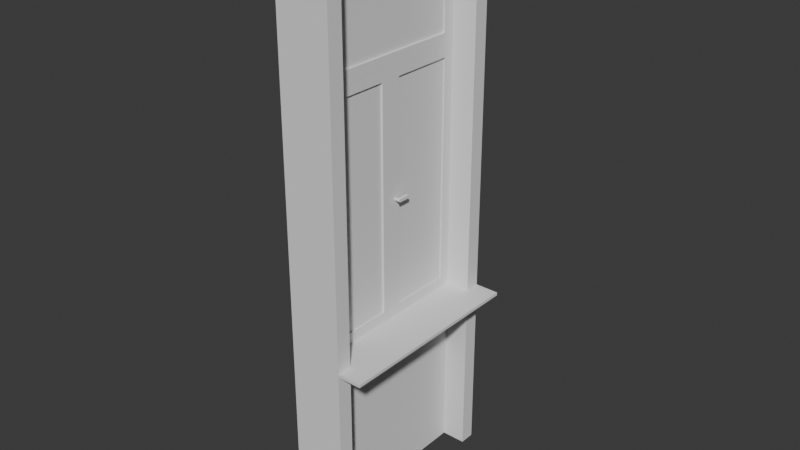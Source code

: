 # Source: fereastra.blend  (saved by Blender 5.0.119; exported with 4.5.12 LTS)
import bpy
from mathutils import Matrix  # noqa: F401  (used for matrix-valued properties, if any)

bpy.ops.wm.read_factory_settings(use_empty=True)
scene = bpy.context.scene
scene.name = 'Scene'

# ---- collections
col_collection = bpy.data.collections.new('Collection'); scene.collection.children.link(col_collection)

# ---- world
world_world = bpy.data.worlds.new('World'); scene.world = world_world
world_world.use_nodes = True; world_world.node_tree.nodes.clear()
_N = world_world.node_tree.nodes; _L = world_world.node_tree.links
n0 = _N.new('ShaderNodeOutputWorld'); n0.name = 'World Output'; n0.location = (200, 100)
n1 = _N.new('ShaderNodeBackground'); n1.name = 'Background'; n1.location = (-200, 100)
n1.inputs[0].default_value = (0.05088, 0.05088, 0.05088, 1.0)
_L.new(n1.outputs[0], n0.inputs[0])
n0.is_active_output = True
world_world.color = (0.05088, 0.05088, 0.05088)
world_world.sun_shadow_jitter_overblur = 0.0

# ---- meshes
me_rama1 = bpy.data.meshes.new('rama1')
me_rama1.from_pydata([(0.0175, 0.2775, 0.8), (0.0175, 0.2775, -0.8), (0.0175, 0.2075, 0.8), (0.0175, 0.2075, -0.8), (-0.0175, 0.2775, 0.8), (-0.0175, 0.2775, -0.8), (-0.0175, 0.2075, 0.8), (-0.0175, 0.2075, -0.8), (-0.0175, -0.2075, -0.8), (-0.0175, -0.2075, -0.73), (-0.0175, 0.2075, -0.8), (-0.0175, 0.2075, -0.73), (0.0175, -0.2075, -0.8), (0.0175, -0.2075, -0.73), (0.0175, 0.2075, -0.8), (0.0175, 0.2075, -0.73), (0.0175, -0.2075, 0.8), (0.0175, -0.2075, -0.8), (0.0175, -0.2775, 0.8), (0.0175, -0.2775, -0.8), (-0.0175, -0.2075, 0.8), (-0.0175, -0.2075, -0.8), (-0.0175, -0.2775, 0.8), (-0.0175, -0.2775, -0.8), (-0.0175, -0.2075, 0.73), (-0.0175, -0.2075, 0.8), (-0.0175, 0.2075, 0.73), (-0.0175, 0.2075, 0.8), (0.0175, -0.2075, 0.73), (0.0175, -0.2075, 0.8), (0.0175, 0.2075, 0.73), (0.0175, 0.2075, 0.8)], [], [(0, 4, 6, 2), (3, 2, 6, 7), (7, 6, 4, 5), (5, 1, 3, 7), (1, 0, 2, 3), (5, 4, 0, 1), (8, 9, 11, 10), (10, 11, 15, 14), (14, 15, 13, 12), (12, 13, 9, 8), (10, 14, 12, 8), (15, 11, 9, 13), (16, 20, 22, 18), (19, 18, 22, 23), (23, 22, 20, 21), (21, 17, 19, 23), (17, 16, 18, 19), (21, 20, 16, 17), (24, 25, 27, 26), (26, 27, 31, 30), (30, 31, 29, 28), (28, 29, 25, 24), (26, 30, 28, 24), (31, 27, 25, 29)])
_uv = me_rama1.uv_layers.new(name='UVMap')
_uv.uv.foreach_set('vector', [0.625, 0.5, 0.875, 0.5, 0.875, 0.75, 0.625, 0.75, 0.375, 0.75, 0.625, 0.75, 0.625, 1.0, 0.375, 1.0, 0.375, 0.0, 0.625, 0.0, 0.625, 0.25, 0.375, 0.25, 0.125, 0.5, 0.375, 0.5, 0.375, 0.75, 0.125, 0.75, 0.375, 0.5, 0.625, 0.5, 0.625, 0.75, 0.375, 0.75, 0.375, 0.25, 0.625, 0.25, 0.625, 0.5, 0.375, 0.5, 0.375, 0.0, 0.625, 0.0, 0.625, 0.25, 0.375, 0.25, 0.375, 0.25, 0.625, 0.25, 0.625, 0.5, 0.375, 0.5, 0.375, 0.5, 0.625, 0.5, 0.625, 0.75, 0.375, 0.75, 0.375, 0.75, 0.625, 0.75, 0.625, 1.0, 0.375, 1.0, 0.125, 0.5, 0.375, 0.5, 0.375, 0.75, 0.125, 0.75, 0.625, 0.5, 0.875, 0.5, 0.875, 0.75, 0.625, 0.75, 0.625, 0.5, 0.875, 0.5, 0.875, 0.75, 0.625, 0.75, 0.375, 0.75, 0.625, 0.75, 0.625, 1.0, 0.375, 1.0, 0.375, 0.0, 0.625, 0.0, 0.625, 0.25, 0.375, 0.25, 0.125, 0.5, 0.375, 0.5, 0.375, 0.75, 0.125, 0.75, 0.375, 0.5, 0.625, 0.5, 0.625, 0.75, 0.375, 0.75, 0.375, 0.25, 0.625, 0.25, 0.625, 0.5, 0.375, 0.5, 0.375, 0.0, 0.625, 0.0, 0.625, 0.25, 0.375, 0.25, 0.375, 0.25, 0.625, 0.25, 0.625, 0.5, 0.375, 0.5, 0.375, 0.5, 0.625, 0.5, 0.625, 0.75, 0.375, 0.75, 0.375, 0.75, 0.625, 0.75, 0.625, 1.0, 0.375, 1.0, 0.125, 0.5, 0.375, 0.5, 0.375, 0.75, 0.125, 0.75, 0.625, 0.5, 0.875, 0.5, 0.875, 0.75, 0.625, 0.75])
me_rama1.use_mirror_vertex_groups = False
me_rama1.update()
me_maner = bpy.data.meshes.new('maner')
me_maner.from_pydata([(-0.002317, -0.006299, 1.192e-07), (-0.02232, -0.006299, 2.384e-07), (-0.002317, -0.006491, 0.001951), (-0.02232, -0.006491, 0.001951), (-0.002317, -0.007061, 0.003827), (-0.02232, -0.007061, 0.003827), (-0.002317, -0.007985, 0.005556), (-0.02232, -0.007985, 0.005556), (-0.002317, -0.009228, 0.007071), (-0.02232, -0.009228, 0.007071), (-0.002317, -0.01074, 0.008315), (-0.02232, -0.01074, 0.008315), (-0.002317, -0.01247, 0.009239), (-0.02232, -0.01247, 0.009239), (-0.002317, -0.01435, 0.009808), (-0.02232, -0.01435, 0.009808), (-0.002317, -0.0163, 0.01), (-0.02232, -0.0163, 0.01), (-0.002317, -0.01825, 0.009808), (-0.02232, -0.01825, 0.009808), (-0.002317, -0.02013, 0.009239), (-0.02232, -0.02013, 0.009239), (-0.002317, -0.02186, 0.008315), (-0.02232, -0.02186, 0.008315), (-0.002317, -0.02337, 0.007071), (-0.02232, -0.02337, 0.007071), (-0.002317, -0.02461, 0.005556), (-0.02232, -0.02461, 0.005556), (-0.002317, -0.02554, 0.003827), (-0.02232, -0.02554, 0.003827), (-0.002317, -0.02611, 0.001951), (-0.02232, -0.02611, 0.001951), (-0.002317, -0.0263, 1.192e-07), (-0.02232, -0.0263, 2.384e-07), (-0.002317, -0.02611, -0.001951), (-0.02232, -0.02611, -0.001951), (-0.002317, -0.02554, -0.003827), (-0.02232, -0.02554, -0.003827), (-0.002317, -0.02461, -0.005556), (-0.02232, -0.02461, -0.005555), (-0.002317, -0.02337, -0.007071), (-0.02232, -0.02337, -0.007071), (-0.002317, -0.02186, -0.008315), (-0.02232, -0.02186, -0.008314), (-0.002317, -0.02013, -0.009239), (-0.02232, -0.02013, -0.009239), (-0.002317, -0.01825, -0.009808), (-0.02232, -0.01825, -0.009808), (-0.002317, -0.0163, -0.01), (-0.02232, -0.0163, -0.01), (-0.002317, -0.01435, -0.009808), (-0.02232, -0.01435, -0.009808), (-0.002317, -0.01247, -0.009239), (-0.02232, -0.01247, -0.009239), (-0.002317, -0.01074, -0.008315), (-0.02232, -0.01074, -0.008314), (-0.002317, -0.009228, -0.007071), (-0.02232, -0.009228, -0.007071), (-0.002317, -0.007985, -0.005556), (-0.02232, -0.007985, -0.005555), (-0.002317, -0.007061, -0.003827), (-0.02232, -0.007061, -0.003827), (-0.002317, -0.006491, -0.001951), (-0.02232, -0.006491, -0.001951), (0.01768, -0.006299, 1.192e-07), (-0.002317, -0.006299, 2.384e-07), (0.01768, -0.006491, 0.001951), (-0.002317, -0.006491, 0.001951), (0.01768, -0.007061, 0.003827), (-0.002317, -0.007061, 0.003827), (0.01768, -0.007985, 0.005556), (-0.002317, -0.007985, 0.005556), (0.01768, -0.009228, 0.007071), (-0.002317, -0.009228, 0.007071), (0.01768, -0.01074, 0.008315), (-0.002317, -0.01074, 0.008315), (0.01768, -0.01247, 0.009239), (-0.002317, -0.01247, 0.009239), (0.01768, -0.01435, 0.009808), (-0.002317, -0.01435, 0.009808), (0.01768, -0.0163, 0.01), (-0.002317, -0.0163, 0.01), (0.01768, -0.01825, 0.009808), (-0.002317, -0.01825, 0.009808), (0.01768, -0.02013, 0.009239), (-0.002317, -0.02013, 0.009239), (0.01768, -0.02186, 0.008315), (-0.002317, -0.02186, 0.008315), (0.01768, -0.02337, 0.007071), (-0.002317, -0.02337, 0.007071), (0.01768, -0.02461, 0.005556), (-0.002317, -0.02461, 0.005556), (0.01768, -0.02554, 0.003827), (-0.002317, -0.02554, 0.003827), (0.01768, -0.02611, 0.001951), (-0.002317, -0.02611, 0.001951), (0.01768, -0.0263, 1.192e-07), (-0.002317, -0.0263, 2.384e-07), (0.01768, -0.02611, -0.001951), (-0.002317, -0.02611, -0.001951), (0.01768, -0.02554, -0.003827), (-0.002317, -0.02554, -0.003827), (0.01768, -0.02461, -0.005556), (-0.002317, -0.02461, -0.005555), (0.01768, -0.02337, -0.007071), (-0.002317, -0.02337, -0.007071), (0.01768, -0.02186, -0.008315), (-0.002317, -0.02186, -0.008314), (0.01768, -0.02013, -0.009239), (-0.002317, -0.02013, -0.009239), (0.01768, -0.01825, -0.009808), (-0.002317, -0.01825, -0.009808), (0.01768, -0.0163, -0.01), (-0.002317, -0.0163, -0.01), (0.01768, -0.01435, -0.009808), (-0.002317, -0.01435, -0.009808), (0.01768, -0.01247, -0.009239), (-0.002317, -0.01247, -0.009239), (0.01768, -0.01074, -0.008315), (-0.002317, -0.01074, -0.008314), (0.01768, -0.009228, -0.007071), (-0.002317, -0.009228, -0.007071), (0.01768, -0.007985, -0.005556), (-0.002317, -0.007985, -0.005555), (0.01768, -0.007061, -0.003827), (-0.002317, -0.007061, -0.003827), (0.01768, -0.006491, -0.001951), (-0.002317, -0.006491, -0.001951), (0.01768, -0.006299, 1.192e-07), (0.01768, 0.0637, 1.192e-07), (-0.002317, 0.0637, 2.384e-07), (0.01768, 0.06351, 0.001951), (-0.002317, 0.06351, 0.001951), (0.01768, 0.06294, 0.003827), (-0.002317, 0.06294, 0.003827), (0.01768, 0.06202, 0.005556), (-0.002317, 0.06202, 0.005556), (0.01768, 0.06077, 0.007071), (-0.002317, 0.06077, 0.007071), (0.01768, 0.05926, 0.008315), (-0.002317, 0.05926, 0.008315), (0.01768, 0.05753, 0.009239), (-0.002317, 0.05753, 0.009239), (0.01768, 0.05565, 0.009808), (-0.002317, 0.05565, 0.009808), (0.01768, 0.0537, 0.01), (-0.002317, 0.0537, 0.01), (0.01768, 0.0537, -0.01), (-0.002317, 0.0537, -0.01), (0.01768, 0.05565, -0.009808), (-0.002317, 0.05565, -0.009808), (0.01768, 0.05753, -0.009239), (-0.002317, 0.05753, -0.009239), (0.01768, 0.05926, -0.008315), (-0.002317, 0.05926, -0.008314), (0.01768, 0.06077, -0.007071), (-0.002317, 0.06077, -0.007071), (0.01768, 0.06202, -0.005556), (-0.002317, 0.06202, -0.005555), (0.01768, 0.06294, -0.003827), (-0.002317, 0.06294, -0.003827), (0.01768, 0.06351, -0.001951), (-0.002317, 0.06351, -0.001951), (0.01768, 0.0637, 1.192e-07)], [], [(0, 1, 3, 2), (2, 3, 5, 4), (4, 5, 7, 6), (6, 7, 9, 8), (8, 9, 11, 10), (10, 11, 13, 12), (12, 13, 15, 14), (14, 15, 17, 16), (16, 17, 19, 18), (18, 19, 21, 20), (20, 21, 23, 22), (22, 23, 25, 24), (24, 25, 27, 26), (26, 27, 29, 28), (28, 29, 31, 30), (30, 31, 33, 32), (32, 33, 35, 34), (34, 35, 37, 36), (36, 37, 39, 38), (38, 39, 41, 40), (40, 41, 43, 42), (42, 43, 45, 44), (44, 45, 47, 46), (46, 47, 49, 48), (48, 49, 51, 50), (50, 51, 53, 52), (52, 53, 55, 54), (54, 55, 57, 56), (56, 57, 59, 58), (58, 59, 61, 60), (3, 1, 63, 61, 59, 57, 55, 53, 51, 49, 47, 45, 43, 41, 39, 37, 35, 33, 31, 29, 27, 25, 23, 21, 19, 17, 15, 13, 11, 9, 7, 5), (60, 61, 63, 62), (62, 63, 1, 0), (0, 2, 4, 6, 8, 10, 12, 14, 16, 18, 20, 22, 24, 26, 28, 30, 32, 34, 36, 38, 40, 42, 44, 46, 48, 50, 52, 54, 56, 58, 60, 62), (112, 113, 148, 147), (122, 120, 155, 157), (68, 66, 131, 133), (75, 77, 142, 140), (76, 74, 139, 141), (119, 121, 156, 154), (64, 128, 163, 129), (120, 118, 153, 155), (80, 81, 83, 82), (82, 83, 85, 84), (84, 85, 87, 86), (86, 87, 89, 88), (88, 89, 91, 90), (90, 91, 93, 92), (92, 93, 95, 94), (94, 95, 97, 96), (96, 97, 99, 98), (98, 99, 101, 100), (100, 101, 103, 102), (102, 103, 105, 104), (104, 105, 107, 106), (106, 107, 109, 108), (108, 109, 111, 110), (110, 111, 113, 112), (127, 65, 130, 162), (65, 67, 132, 130), (73, 75, 140, 138), (64, 126, 161, 129), (66, 64, 129, 131), (74, 72, 137, 139), (67, 65, 127, 125, 123, 121, 119, 117, 115, 113, 111, 109, 107, 105, 103, 101, 99, 97, 95, 93, 91, 89, 87, 85, 83, 81, 79, 77, 75, 73, 71, 69), (117, 119, 154, 152), (118, 116, 151, 153), (64, 66, 68, 70, 72, 74, 76, 78, 80, 82, 84, 86, 88, 90, 92, 94, 96, 98, 100, 102, 104, 106, 108, 110, 112, 114, 116, 118, 120, 122, 124, 126), (129, 130, 132, 131), (131, 132, 134, 133), (133, 134, 136, 135), (135, 136, 138, 137), (137, 138, 140, 139), (139, 140, 142, 141), (141, 142, 144, 143), (143, 144, 146, 145), (147, 148, 150, 149), (149, 150, 152, 151), (151, 152, 154, 153), (153, 154, 156, 155), (155, 156, 158, 157), (157, 158, 160, 159), (159, 160, 162, 161), (161, 162, 130, 129), (67, 69, 134, 132), (121, 123, 158, 156), (78, 76, 141, 143), (114, 112, 147, 149), (77, 79, 144, 142), (113, 115, 150, 148), (70, 68, 133, 135), (124, 122, 157, 159), (69, 71, 136, 134), (123, 125, 160, 158), (80, 78, 143, 145), (116, 114, 149, 151), (79, 81, 146, 144), (115, 117, 152, 150), (72, 70, 135, 137), (126, 124, 159, 161), (81, 80, 145, 146), (71, 73, 138, 136), (125, 127, 162, 160)])
_uv = me_maner.uv_layers.new(name='UVMap')
_uv.uv.foreach_set('vector', [1.0, 0.5, 1.0, 1.0, 0.9688, 1.0, 0.9688, 0.5, 0.9688, 0.5, 0.9688, 1.0, 0.9375, 1.0, 0.9375, 0.5, 0.9375, 0.5, 0.9375, 1.0, 0.9062, 1.0, 0.9062, 0.5, 0.9062, 0.5, 0.9062, 1.0, 0.875, 1.0, 0.875, 0.5, 0.875, 0.5, 0.875, 1.0, 0.8438, 1.0, 0.8438, 0.5, 0.8438, 0.5, 0.8438, 1.0, 0.8125, 1.0, 0.8125, 0.5, 0.8125, 0.5, 0.8125, 1.0, 0.7812, 1.0, 0.7812, 0.5, 0.7812, 0.5, 0.7812, 1.0, 0.75, 1.0, 0.75, 0.5, 0.75, 0.5, 0.75, 1.0, 0.7188, 1.0, 0.7188, 0.5, 0.7188, 0.5, 0.7188, 1.0, 0.6875, 1.0, 0.6875, 0.5, 0.6875, 0.5, 0.6875, 1.0, 0.6562, 1.0, 0.6562, 0.5, 0.6562, 0.5, 0.6562, 1.0, 0.625, 1.0, 0.625, 0.5, 0.625, 0.5, 0.625, 1.0, 0.5938, 1.0, 0.5938, 0.5, 0.5938, 0.5, 0.5938, 1.0, 0.5625, 1.0, 0.5625, 0.5, 0.5625, 0.5, 0.5625, 1.0, 0.5312, 1.0, 0.5312, 0.5, 0.5312, 0.5, 0.5312, 1.0, 0.5, 1.0, 0.5, 0.5, 0.5, 0.5, 0.5, 1.0, 0.4688, 1.0, 0.4688, 0.5, 0.4688, 0.5, 0.4688, 1.0, 0.4375, 1.0, 0.4375, 0.5, 0.4375, 0.5, 0.4375, 1.0, 0.4062, 1.0, 0.4062, 0.5, 0.4062, 0.5, 0.4062, 1.0, 0.375, 1.0, 0.375, 0.5, 0.375, 0.5, 0.375, 1.0, 0.3438, 1.0, 0.3438, 0.5, 0.3438, 0.5, 0.3438, 1.0, 0.3125, 1.0, 0.3125, 0.5, 0.3125, 0.5, 0.3125, 1.0, 0.2812, 1.0, 0.2812, 0.5, 0.2812, 0.5, 0.2812, 1.0, 0.25, 1.0, 0.25, 0.5, 0.25, 0.5, 0.25, 1.0, 0.2188, 1.0, 0.2188, 0.5, 0.2188, 0.5, 0.2188, 1.0, 0.1875, 1.0, 0.1875, 0.5, 0.1875, 0.5, 0.1875, 1.0, 0.1562, 1.0, 0.1562, 0.5, 0.1562, 0.5, 0.1562, 1.0, 0.125, 1.0, 0.125, 0.5, 0.125, 0.5, 0.125, 1.0, 0.09375, 1.0, 0.09375, 0.5, 0.09375, 0.5, 0.09375, 1.0, 0.0625, 1.0, 0.0625, 0.5, 0.2968, 0.4854, 0.25, 0.49, 0.2032, 0.4854, 0.1582, 0.4717, 0.1167, 0.4496, 0.08029, 0.4197, 0.05045, 0.3833, 0.02827, 0.3418, 0.01461, 0.2968, 0.01, 0.25, 0.01461, 0.2032, 0.02827, 0.1582, 0.05045, 0.1167, 0.08029, 0.08029, 0.1167, 0.05045, 0.1582, 0.02827, 0.2032, 0.01461, 0.25, 0.01, 0.2968, 0.01461, 0.3418, 0.02827, 0.3833, 0.05045, 0.4197, 0.08029, 0.4496, 0.1167, 0.4717, 0.1582, 0.4854, 0.2032, 0.49, 0.25, 0.4854, 0.2968, 0.4717, 0.3418, 0.4496, 0.3833, 0.4197, 0.4197, 0.3833, 0.4496, 0.3418, 0.4717, 0.0625, 0.5, 0.0625, 1.0, 0.03125, 1.0, 0.03125, 0.5, 0.03125, 0.5, 0.03125, 1.0, 0.0, 1.0, 0.0, 0.5, 0.75, 0.49, 0.7968, 0.4854, 0.8418, 0.4717, 0.8833, 0.4496, 0.9197, 0.4197, 0.9496, 0.3833, 0.9717, 0.3418, 0.9854, 0.2968, 0.99, 0.25, 0.9854, 0.2032, 0.9717, 0.1582, 0.9496, 0.1167, 0.9197, 0.08029, 0.8833, 0.05045, 0.8418, 0.02827, 0.7968, 0.01461, 0.75, 0.01, 0.7032, 0.01461, 0.6582, 0.02827, 0.6167, 0.05045, 0.5803, 0.08029, 0.5504, 0.1167, 0.5283, 0.1582, 0.5146, 0.2032, 0.51, 0.25, 0.5146, 0.2968, 0.5283, 0.3418, 0.5504, 0.3833, 0.5803, 0.4197, 0.6167, 0.4496, 0.6582, 0.4717, 0.7032, 0.4854, 0.25, 0.5, 0.25, 1.0, 0.25, 1.0, 0.25, 0.5, 0.6167, 0.4496, 0.5803, 0.4197, 0.5803, 0.4197, 0.6167, 0.4496, 0.8418, 0.4717, 0.7968, 0.4854, 0.7968, 0.4854, 0.8418, 0.4717, 0.4496, 0.3833, 0.4717, 0.3418, 0.4717, 0.3418, 0.4496, 0.3833, 0.9717, 0.3418, 0.9496, 0.3833, 0.9496, 0.3833, 0.9717, 0.3418, 0.05045, 0.3833, 0.08029, 0.4197, 0.08029, 0.4197, 0.05045, 0.3833, 0.0, 0.0, 0.0, 0.0, 0.0, 0.0, 0.0, 0.0, 0.5803, 0.4197, 0.5504, 0.3833, 0.5504, 0.3833, 0.5803, 0.4197, 0.75, 0.5, 0.75, 1.0, 0.7188, 1.0, 0.7188, 0.5, 0.7188, 0.5, 0.7188, 1.0, 0.6875, 1.0, 0.6875, 0.5, 0.6875, 0.5, 0.6875, 1.0, 0.6562, 1.0, 0.6562, 0.5, 0.6562, 0.5, 0.6562, 1.0, 0.625, 1.0, 0.625, 0.5, 0.625, 0.5, 0.625, 1.0, 0.5938, 1.0, 0.5938, 0.5, 0.5938, 0.5, 0.5938, 1.0, 0.5625, 1.0, 0.5625, 0.5, 0.5625, 0.5, 0.5625, 1.0, 0.5312, 1.0, 0.5312, 0.5, 0.5312, 0.5, 0.5312, 1.0, 0.5, 1.0, 0.5, 0.5, 0.5, 0.5, 0.5, 1.0, 0.4688, 1.0, 0.4688, 0.5, 0.4688, 0.5, 0.4688, 1.0, 0.4375, 1.0, 0.4375, 0.5, 0.4375, 0.5, 0.4375, 1.0, 0.4062, 1.0, 0.4062, 0.5, 0.4062, 0.5, 0.4062, 1.0, 0.375, 1.0, 0.375, 0.5, 0.375, 0.5, 0.375, 1.0, 0.3438, 1.0, 0.3438, 0.5, 0.3438, 0.5, 0.3438, 1.0, 0.3125, 1.0, 0.3125, 0.5, 0.3125, 0.5, 0.3125, 1.0, 0.2812, 1.0, 0.2812, 0.5, 0.2812, 0.5, 0.2812, 1.0, 0.25, 1.0, 0.25, 0.5, 0.2032, 0.4854, 0.25, 0.49, 0.25, 0.49, 0.2032, 0.4854, 0.25, 0.49, 0.2968, 0.4854, 0.2968, 0.4854, 0.25, 0.49, 0.4197, 0.4197, 0.4496, 0.3833, 0.4496, 0.3833, 0.4197, 0.4197, 0.75, 0.49, 0.7032, 0.4854, 0.7032, 0.4854, 0.75, 0.49, 0.7968, 0.4854, 0.75, 0.49, 0.75, 0.49, 0.7968, 0.4854, 0.9496, 0.3833, 0.9197, 0.4197, 0.9197, 0.4197, 0.9496, 0.3833, 0.2968, 0.4854, 0.25, 0.49, 0.2032, 0.4854, 0.1582, 0.4717, 0.1167, 0.4496, 0.08029, 0.4197, 0.05045, 0.3833, 0.02827, 0.3418, 0.01461, 0.2968, 0.01, 0.25, 0.01461, 0.2032, 0.02827, 0.1582, 0.05045, 0.1167, 0.08029, 0.08029, 0.1167, 0.05045, 0.1582, 0.02827, 0.2032, 0.01461, 0.25, 0.01, 0.2968, 0.01461, 0.3418, 0.02827, 0.3833, 0.05045, 0.4197, 0.08029, 0.4496, 0.1167, 0.4717, 0.1582, 0.4854, 0.2032, 0.49, 0.25, 0.4854, 0.2968, 0.4717, 0.3418, 0.4496, 0.3833, 0.4197, 0.4197, 0.3833, 0.4496, 0.3418, 0.4717, 0.02827, 0.3418, 0.05045, 0.3833, 0.05045, 0.3833, 0.02827, 0.3418, 0.5504, 0.3833, 0.5283, 0.3418, 0.5283, 0.3418, 0.5504, 0.3833, 0.75, 0.49, 0.7968, 0.4854, 0.8418, 0.4717, 0.8833, 0.4496, 0.9197, 0.4197, 0.9496, 0.3833, 0.9717, 0.3418, 0.9854, 0.2968, 0.99, 0.25, 0.9854, 0.2032, 0.9717, 0.1582, 0.9496, 0.1167, 0.9197, 0.08029, 0.8833, 0.05045, 0.8418, 0.02827, 0.7968, 0.01461, 0.75, 0.01, 0.7032, 0.01461, 0.6582, 0.02827, 0.6167, 0.05045, 0.5803, 0.08029, 0.5504, 0.1167, 0.5283, 0.1582, 0.5146, 0.2032, 0.51, 0.25, 0.5146, 0.2968, 0.5283, 0.3418, 0.5504, 0.3833, 0.5803, 0.4197, 0.6167, 0.4496, 0.6582, 0.4717, 0.7032, 0.4854, 1.0, 0.5, 1.0, 1.0, 0.9688, 1.0, 0.9688, 0.5, 0.9688, 0.5, 0.9688, 1.0, 0.9375, 1.0, 0.9375, 0.5, 0.9375, 0.5, 0.9375, 1.0, 0.9062, 1.0, 0.9062, 0.5, 0.9062, 0.5, 0.9062, 1.0, 0.875, 1.0, 0.875, 0.5, 0.875, 0.5, 0.875, 1.0, 0.8438, 1.0, 0.8438, 0.5, 0.8438, 0.5, 0.8438, 1.0, 0.8125, 1.0, 0.8125, 0.5, 0.8125, 0.5, 0.8125, 1.0, 0.7812, 1.0, 0.7812, 0.5, 0.7812, 0.5, 0.7812, 1.0, 0.75, 1.0, 0.75, 0.5, 0.25, 0.5, 0.25, 1.0, 0.2188, 1.0, 0.2188, 0.5, 0.2188, 0.5, 0.2188, 1.0, 0.1875, 1.0, 0.1875, 0.5, 0.1875, 0.5, 0.1875, 1.0, 0.1562, 1.0, 0.1562, 0.5, 0.1562, 0.5, 0.1562, 1.0, 0.125, 1.0, 0.125, 0.5, 0.125, 0.5, 0.125, 1.0, 0.09375, 1.0, 0.09375, 0.5, 0.09375, 0.5, 0.09375, 1.0, 0.0625, 1.0, 0.0625, 0.5, 0.0625, 0.5, 0.0625, 1.0, 0.03125, 1.0, 0.03125, 0.5, 0.03125, 0.5, 0.03125, 1.0, 0.0, 1.0, 0.0, 0.5, 0.2968, 0.4854, 0.3418, 0.4717, 0.3418, 0.4717, 0.2968, 0.4854, 0.08029, 0.4197, 0.1167, 0.4496, 0.1167, 0.4496, 0.08029, 0.4197, 0.9854, 0.2968, 0.9717, 0.3418, 0.9717, 0.3418, 0.9854, 0.2968, 0.5146, 0.2968, 0.51, 0.25, 0.51, 0.25, 0.5146, 0.2968, 0.4717, 0.3418, 0.4854, 0.2968, 0.4854, 0.2968, 0.4717, 0.3418, 0.01, 0.25, 0.01461, 0.2968, 0.01461, 0.2968, 0.01, 0.25, 0.8833, 0.4496, 0.8418, 0.4717, 0.8418, 0.4717, 0.8833, 0.4496, 0.6582, 0.4717, 0.6167, 0.4496, 0.6167, 0.4496, 0.6582, 0.4717, 0.3418, 0.4717, 0.3833, 0.4496, 0.3833, 0.4496, 0.3418, 0.4717, 0.1167, 0.4496, 0.1582, 0.4717, 0.1582, 0.4717, 0.1167, 0.4496, 0.99, 0.25, 0.9854, 0.2968, 0.9854, 0.2968, 0.99, 0.25, 0.5283, 0.3418, 0.5146, 0.2968, 0.5146, 0.2968, 0.5283, 0.3418, 0.4854, 0.2968, 0.49, 0.25, 0.49, 0.25, 0.4854, 0.2968, 0.01461, 0.2968, 0.02827, 0.3418, 0.02827, 0.3418, 0.01461, 0.2968, 0.9197, 0.4197, 0.8833, 0.4496, 0.8833, 0.4496, 0.9197, 0.4197, 0.7032, 0.4854, 0.6582, 0.4717, 0.6582, 0.4717, 0.7032, 0.4854, 0.75, 1.0, 0.75, 0.5, 0.75, 0.5, 0.75, 1.0, 0.3833, 0.4496, 0.4197, 0.4197, 0.4197, 0.4197, 0.3833, 0.4496, 0.1582, 0.4717, 0.2032, 0.4854, 0.2032, 0.4854, 0.1582, 0.4717])
me_maner.update()
me_rama2 = bpy.data.meshes.new('rama2')
me_rama2.from_pydata([(0.0175, 0.2775, 0.8), (0.0175, 0.2775, -0.8), (0.0175, 0.2075, 0.8), (0.0175, 0.2075, -0.8), (-0.0175, 0.2775, 0.8), (-0.0175, 0.2775, -0.8), (-0.0175, 0.2075, 0.8), (-0.0175, 0.2075, -0.8), (-0.0175, -0.2075, -0.8), (-0.0175, -0.2075, -0.73), (-0.0175, 0.2075, -0.8), (-0.0175, 0.2075, -0.73), (0.0175, -0.2075, -0.8), (0.0175, -0.2075, -0.73), (0.0175, 0.2075, -0.8), (0.0175, 0.2075, -0.73), (0.0175, -0.2075, 0.8), (0.0175, -0.2075, -0.8), (0.0175, -0.2775, 0.8), (0.0175, -0.2775, -0.8), (-0.0175, -0.2075, 0.8), (-0.0175, -0.2075, -0.8), (-0.0175, -0.2775, 0.8), (-0.0175, -0.2775, -0.8), (-0.0175, -0.2075, 0.73), (-0.0175, -0.2075, 0.8), (-0.0175, 0.2075, 0.73), (-0.0175, 0.2075, 0.8), (0.0175, -0.2075, 0.73), (0.0175, -0.2075, 0.8), (0.0175, 0.2075, 0.73), (0.0175, 0.2075, 0.8)], [], [(0, 4, 6, 2), (3, 2, 6, 7), (7, 6, 4, 5), (5, 1, 3, 7), (1, 0, 2, 3), (5, 4, 0, 1), (8, 9, 11, 10), (10, 11, 15, 14), (14, 15, 13, 12), (12, 13, 9, 8), (10, 14, 12, 8), (15, 11, 9, 13), (16, 20, 22, 18), (19, 18, 22, 23), (23, 22, 20, 21), (21, 17, 19, 23), (17, 16, 18, 19), (21, 20, 16, 17), (24, 25, 27, 26), (26, 27, 31, 30), (30, 31, 29, 28), (28, 29, 25, 24), (26, 30, 28, 24), (31, 27, 25, 29)])
_uv = me_rama2.uv_layers.new(name='UVMap')
_uv.uv.foreach_set('vector', [0.625, 0.5, 0.875, 0.5, 0.875, 0.75, 0.625, 0.75, 0.375, 0.75, 0.625, 0.75, 0.625, 1.0, 0.375, 1.0, 0.375, 0.0, 0.625, 0.0, 0.625, 0.25, 0.375, 0.25, 0.125, 0.5, 0.375, 0.5, 0.375, 0.75, 0.125, 0.75, 0.375, 0.5, 0.625, 0.5, 0.625, 0.75, 0.375, 0.75, 0.375, 0.25, 0.625, 0.25, 0.625, 0.5, 0.375, 0.5, 0.375, 0.0, 0.625, 0.0, 0.625, 0.25, 0.375, 0.25, 0.375, 0.25, 0.625, 0.25, 0.625, 0.5, 0.375, 0.5, 0.375, 0.5, 0.625, 0.5, 0.625, 0.75, 0.375, 0.75, 0.375, 0.75, 0.625, 0.75, 0.625, 1.0, 0.375, 1.0, 0.125, 0.5, 0.375, 0.5, 0.375, 0.75, 0.125, 0.75, 0.625, 0.5, 0.875, 0.5, 0.875, 0.75, 0.625, 0.75, 0.625, 0.5, 0.875, 0.5, 0.875, 0.75, 0.625, 0.75, 0.375, 0.75, 0.625, 0.75, 0.625, 1.0, 0.375, 1.0, 0.375, 0.0, 0.625, 0.0, 0.625, 0.25, 0.375, 0.25, 0.125, 0.5, 0.375, 0.5, 0.375, 0.75, 0.125, 0.75, 0.375, 0.5, 0.625, 0.5, 0.625, 0.75, 0.375, 0.75, 0.375, 0.25, 0.625, 0.25, 0.625, 0.5, 0.375, 0.5, 0.375, 0.0, 0.625, 0.0, 0.625, 0.25, 0.375, 0.25, 0.375, 0.25, 0.625, 0.25, 0.625, 0.5, 0.375, 0.5, 0.375, 0.5, 0.625, 0.5, 0.625, 0.75, 0.375, 0.75, 0.375, 0.75, 0.625, 0.75, 0.625, 1.0, 0.375, 1.0, 0.125, 0.5, 0.375, 0.5, 0.375, 0.75, 0.125, 0.75, 0.625, 0.5, 0.875, 0.5, 0.875, 0.75, 0.625, 0.75])
me_rama2.use_mirror_vertex_groups = False
me_rama2.update()
me_rama3 = bpy.data.meshes.new('rama3')
me_rama3.from_pydata([(-0.0175, -0.4773, -0.4539), (-0.0175, 0.4773, -0.4539), (0.0175, -0.4773, -0.4539), (0.0175, 0.4773, -0.4539), (-0.0175, -0.4773, -0.2796), (-0.0175, 0.006096, 0.201), (-0.0175, -0.4712, -0.202), (-0.0175, -0.4537, -0.1292), (-0.0175, -0.4251, -0.06), (-0.0175, -0.3859, 0.003828), (-0.0175, -0.3373, 0.06075), (-0.0175, -0.2804, 0.1094), (-0.0175, -0.2166, 0.1485), (-0.0175, -0.1474, 0.1771), (-0.0175, -0.07463, 0.1946), (-0.0175, -0.006096, 0.201), (-0.0175, 0.4773, -0.2796), (-0.0175, 0.07463, 0.1946), (-0.0175, 0.1474, 0.1771), (-0.0175, 0.2166, 0.1485), (-0.0175, 0.2804, 0.1094), (-0.0175, 0.3373, 0.06075), (-0.0175, 0.3859, 0.003828), (-0.0175, 0.4251, -0.06), (-0.0175, 0.4537, -0.1292), (-0.0175, 0.4712, -0.202), (0.0175, 0.006096, 0.201), (0.0175, -0.4773, -0.2796), (0.0175, -0.07463, 0.1946), (0.0175, -0.1474, 0.1771), (0.0175, -0.2166, 0.1485), (0.0175, -0.2804, 0.1094), (0.0175, -0.3373, 0.06075), (0.0175, -0.3859, 0.003828), (0.0175, -0.4251, -0.06), (0.0175, -0.4537, -0.1292), (0.0175, -0.4712, -0.202), (0.0175, 0.4773, -0.2796), (0.0175, -0.006096, 0.201), (0.0175, 0.4712, -0.202), (0.0175, 0.4537, -0.1292), (0.0175, 0.4251, -0.06), (0.0175, 0.3859, 0.003828), (0.0175, 0.3373, 0.06075), (0.0175, 0.2804, 0.1094), (0.0175, 0.2166, 0.1485), (0.0175, 0.1474, 0.1771), (0.0175, 0.07463, 0.1946), (-0.0175, 0.555, -0.5316), (-0.0175, -0.555, -0.5316), (0.0175, -0.555, -0.5316), (0.0175, 0.555, -0.5316), (-0.0175, 0.08682, 0.2716), (-0.0175, 5.96e-08, 0.2784), (0.0175, 5.96e-08, 0.2784), (0.0175, 0.08682, 0.2716), (-0.0175, 0.1715, 0.2513), (0.0175, 0.1715, 0.2513), (-0.0175, 0.252, 0.2179), (0.0175, 0.252, 0.2179), (-0.0175, 0.3262, 0.1724), (0.0175, 0.3262, 0.1724), (-0.0175, 0.3924, 0.1159), (0.0175, 0.3924, 0.1159), (-0.0175, 0.449, 0.04964), (0.0175, 0.449, 0.04964), (-0.0175, 0.4945, -0.02462), (0.0175, 0.4945, -0.02462), (-0.0175, 0.5278, -0.1051), (0.0175, 0.5278, -0.1051), (-0.0175, 0.5482, -0.1898), (0.0175, 0.5482, -0.1898), (-0.0175, 0.555, -0.2766), (0.0175, 0.555, -0.2766), (0.0175, -0.08682, 0.2716), (0.0175, 5.96e-08, 0.2784), (-0.0175, 5.96e-08, 0.2784), (-0.0175, -0.08682, 0.2716), (0.0175, -0.1715, 0.2513), (-0.0175, -0.1715, 0.2513), (0.0175, -0.252, 0.2179), (-0.0175, -0.252, 0.2179), (0.0175, -0.3262, 0.1724), (-0.0175, -0.3262, 0.1724), (0.0175, -0.3924, 0.1159), (-0.0175, -0.3924, 0.1159), (0.0175, -0.449, 0.04964), (-0.0175, -0.449, 0.04964), (0.0175, -0.4945, -0.02462), (-0.0175, -0.4945, -0.02462), (0.0175, -0.5278, -0.1051), (-0.0175, -0.5278, -0.1051), (0.0175, -0.5482, -0.1898), (-0.0175, -0.5482, -0.1898), (0.0175, -0.555, -0.2766), (-0.0175, -0.555, -0.2766), (0.0175, 0.5482, -0.1898), (-0.0175, 0.5482, -0.1898), (-0.0175, 0.555, -0.2766), (0.0175, 0.555, -0.2766), (0.0175, 0.5482, -0.1898), (-0.0175, 0.5482, -0.1898), (-0.0175, 0.555, -0.2766), (0.0175, 0.555, -0.2766)], [], [(48, 51, 50, 49), (53, 54, 55, 52), (52, 55, 57, 56), (56, 57, 59, 58), (58, 59, 61, 60), (60, 61, 63, 62), (62, 63, 65, 64), (64, 65, 67, 66), (66, 67, 69, 68), (68, 69, 71, 70), (71, 73, 99, 96), (75, 76, 77, 74), (74, 77, 79, 78), (78, 79, 81, 80), (80, 81, 83, 82), (82, 83, 85, 84), (84, 85, 87, 86), (86, 87, 89, 88), (88, 89, 91, 90), (90, 91, 93, 92), (92, 93, 95, 94), (50, 94, 95, 49), (54, 53, 76, 75), (48, 72, 73, 51), (0, 1, 48, 49), (3, 2, 50, 51), (17, 15, 53, 52), (38, 47, 55, 54), (18, 17, 52, 56), (47, 46, 57, 55), (19, 18, 56, 58), (46, 45, 59, 57), (20, 19, 58, 60), (45, 44, 61, 59), (21, 20, 60, 62), (44, 43, 63, 61), (22, 21, 62, 64), (43, 42, 65, 63), (23, 22, 64, 66), (42, 41, 67, 65), (24, 23, 66, 68), (41, 40, 69, 67), (25, 24, 68, 70), (40, 39, 71, 69), (16, 25, 70, 72), (39, 37, 73, 71), (28, 26, 75, 74), (5, 14, 77, 76), (29, 28, 74, 78), (14, 13, 79, 77), (30, 29, 78, 80), (13, 12, 81, 79), (31, 30, 80, 82), (12, 11, 83, 81), (32, 31, 82, 84), (11, 10, 85, 83), (33, 32, 84, 86), (10, 9, 87, 85), (34, 33, 86, 88), (9, 8, 89, 87), (35, 34, 88, 90), (8, 7, 91, 89), (36, 35, 90, 92), (7, 6, 93, 91), (27, 36, 92, 94), (6, 4, 95, 93), (2, 27, 94, 50), (4, 0, 49, 95), (15, 53, 76, 5), (1, 16, 72, 48), (26, 75, 54, 38), (37, 3, 51, 73), (51, 3, 1, 48), (1, 0, 2, 3), (30, 12, 13, 29), (29, 13, 14, 28), (28, 14, 5, 26), (17, 47, 38, 15), (18, 46, 47, 17), (19, 45, 46, 18), (20, 44, 45, 19), (21, 43, 44, 20), (22, 42, 43, 21), (23, 41, 42, 22), (1, 3, 37, 16), (16, 37, 39, 25), (25, 39, 40, 24), (24, 40, 41, 23), (99, 98, 102, 103), (70, 71, 96, 97), (73, 72, 98, 99), (72, 70, 97, 98), (101, 100, 103, 102), (98, 97, 101, 102), (96, 99, 103, 100), (97, 96, 100, 101), (31, 11, 12, 30), (32, 10, 11, 31), (33, 9, 10, 32), (34, 8, 9, 33), (35, 7, 8, 34), (36, 6, 7, 35), (27, 4, 6, 36), (2, 0, 4, 27)])
_uv = me_rama3.uv_layers.new(name='UVMap')
_uv.uv.foreach_set('vector', [0.125, 0.5, 0.375, 0.5, 0.375, 0.75, 0.125, 0.75, 0.875, 0.625, 0.625, 0.625, 0.6245, 0.6054, 0.875, 0.6054, 0.875, 0.6054, 0.6245, 0.6054, 0.623, 0.5864, 0.875, 0.5864, 0.875, 0.5864, 0.623, 0.5864, 0.6205, 0.5683, 0.875, 0.5683, 0.875, 0.5683, 0.6205, 0.5683, 0.617, 0.5515, 0.875, 0.5515, 0.875, 0.5515, 0.617, 0.5515, 0.6128, 0.5122, 0.875, 0.5, 0.6067, 0.2317, 0.6128, 0.5122, 0.5735, 0.508, 0.5735, 0.242, 0.5735, 0.242, 0.5735, 0.508, 0.5567, 0.5045, 0.5567, 0.2455, 0.5567, 0.2455, 0.5567, 0.5045, 0.5386, 0.502, 0.5386, 0.248, 0.5386, 0.248, 0.5386, 0.502, 0.5196, 0.5005, 0.5196, 0.2495, 0.5196, 0.5005, 0.5, 0.5, 0.5, 0.5, 0.5196, 0.5005, 0.625, 0.625, 0.875, 0.625, 0.875, 0.6446, 0.6245, 0.6446, 0.6245, 0.6446, 0.875, 0.6446, 0.875, 0.6636, 0.623, 0.6636, 0.623, 0.6636, 0.875, 0.6636, 0.875, 0.6817, 0.6205, 0.6817, 0.6205, 0.6817, 0.875, 0.6817, 0.875, 0.6985, 0.617, 0.6985, 0.617, 0.6985, 0.875, 0.6985, 0.875, 0.75, 0.6128, 0.7378, 0.6128, 0.7378, 0.625, 1.0, 0.5735, 1.0, 0.5735, 0.742, 0.5735, 0.742, 0.5735, 1.0, 0.5567, 1.0, 0.5567, 0.7455, 0.5567, 0.7455, 0.5567, 1.0, 0.5386, 1.0, 0.5386, 0.748, 0.5386, 0.748, 0.5386, 1.0, 0.5196, 1.0, 0.5196, 0.7495, 0.5196, 0.7495, 0.5196, 1.0, 0.5, 1.0, 0.5, 0.75, 0.375, 0.75, 0.5, 0.75, 0.5, 1.0, 0.375, 1.0, 0.625, 0.625, 0.875, 0.625, 0.875, 0.625, 0.625, 0.625, 0.375, 0.25, 0.5, 0.25, 0.5, 0.5, 0.375, 0.5, 0.3925, 0.01756, 0.3925, 0.2326, 0.375, 0.25, 0.375, 0.0, 0.3927, 0.5175, 0.3927, 0.7325, 0.375, 0.75, 0.375, 0.5, 0.6064, 0.1423, 0.6077, 0.124, 0.625, 0.125, 0.6235, 0.1446, 0.6096, 0.6264, 0.6089, 0.608, 0.6245, 0.6054, 0.625, 0.625, 0.6026, 0.1589, 0.6064, 0.1423, 0.6235, 0.1446, 0.6189, 0.1636, 0.6089, 0.608, 0.6072, 0.5912, 0.623, 0.5864, 0.6245, 0.6054, 0.5967, 0.1752, 0.6026, 0.1589, 0.6189, 0.1636, 0.6114, 0.1817, 0.6072, 0.5912, 0.6042, 0.5747, 0.6205, 0.5683, 0.623, 0.5864, 0.5902, 0.1925, 0.5967, 0.1752, 0.6114, 0.1817, 0.6011, 0.1985, 0.6042, 0.5747, 0.5991, 0.5566, 0.617, 0.5515, 0.6205, 0.5683, 0.5826, 0.211, 0.5902, 0.1925, 0.6011, 0.1985, 0.6067, 0.2317, 0.5991, 0.5566, 0.5884, 0.537, 0.6128, 0.5122, 0.617, 0.5515, 0.5664, 0.2228, 0.5826, 0.211, 0.6067, 0.2317, 0.5735, 0.242, 0.5884, 0.537, 0.5688, 0.5263, 0.5735, 0.508, 0.6128, 0.5122, 0.5497, 0.2286, 0.5664, 0.2228, 0.5735, 0.242, 0.5567, 0.2455, 0.5688, 0.5263, 0.5507, 0.5213, 0.5567, 0.5045, 0.5735, 0.508, 0.5336, 0.2317, 0.5497, 0.2286, 0.5567, 0.2455, 0.5386, 0.248, 0.5507, 0.5213, 0.5342, 0.5183, 0.5386, 0.502, 0.5567, 0.5045, 0.517, 0.2333, 0.5336, 0.2317, 0.5386, 0.248, 0.5196, 0.2495, 0.5342, 0.5183, 0.5175, 0.5168, 0.5196, 0.5005, 0.5386, 0.502, 0.4995, 0.2335, 0.517, 0.2333, 0.5196, 0.2495, 0.5, 0.25, 0.5175, 0.5168, 0.4999, 0.5166, 0.5, 0.5, 0.5196, 0.5005, 0.6089, 0.642, 0.6096, 0.6236, 0.625, 0.625, 0.6245, 0.6446, 0.6077, 0.1267, 0.6062, 0.1085, 0.6235, 0.1054, 0.625, 0.125, 0.6072, 0.6588, 0.6089, 0.642, 0.6245, 0.6446, 0.623, 0.6636, 0.6062, 0.1085, 0.6023, 0.09203, 0.6189, 0.08637, 0.6235, 0.1054, 0.6042, 0.6753, 0.6072, 0.6588, 0.623, 0.6636, 0.6205, 0.6817, 0.6023, 0.09203, 0.5958, 0.07642, 0.6114, 0.06825, 0.6189, 0.08637, 0.5991, 0.6934, 0.6042, 0.6753, 0.6205, 0.6817, 0.617, 0.6985, 0.5958, 0.07642, 0.587, 0.06202, 0.6011, 0.05153, 0.6114, 0.06825, 0.5884, 0.713, 0.5991, 0.6934, 0.617, 0.6985, 0.6128, 0.7378, 0.587, 0.06202, 0.576, 0.04919, 0.5884, 0.03661, 0.6011, 0.05153, 0.5688, 0.7237, 0.5884, 0.713, 0.6128, 0.7378, 0.5735, 0.742, 0.576, 0.04919, 0.5632, 0.03823, 0.5735, 0.02387, 0.5884, 0.03661, 0.5507, 0.7287, 0.5688, 0.7237, 0.5735, 0.742, 0.5567, 0.7455, 0.5632, 0.03823, 0.5488, 0.02941, 0.5567, 0.01362, 0.5735, 0.02387, 0.5342, 0.7317, 0.5507, 0.7287, 0.5567, 0.7455, 0.5386, 0.748, 0.5488, 0.02941, 0.5333, 0.02295, 0.5386, 0.006118, 0.5567, 0.01362, 0.5175, 0.7332, 0.5342, 0.7317, 0.5386, 0.748, 0.5196, 0.7495, 0.5333, 0.02295, 0.5169, 0.01901, 0.5196, 0.001539, 0.5386, 0.006118, 0.4999, 0.7334, 0.5175, 0.7332, 0.5196, 0.7495, 0.5, 0.75, 0.5169, 0.01901, 0.4994, 0.01763, 0.5, 0.0, 0.5196, 0.001539, 0.3927, 0.7325, 0.4999, 0.7334, 0.5, 0.75, 0.375, 0.75, 0.4994, 0.01763, 0.3925, 0.01756, 0.375, 0.0, 0.5, 0.0, 0.6077, 0.124, 0.625, 0.125, 0.625, 0.125, 0.6077, 0.1267, 0.3925, 0.2326, 0.4995, 0.2335, 0.5, 0.25, 0.375, 0.25, 0.6096, 0.6236, 0.625, 0.625, 0.625, 0.625, 0.6096, 0.6264, 0.4999, 0.5166, 0.3927, 0.5175, 0.375, 0.5, 0.5, 0.5, 0.375, 0.5, 0.3927, 0.5175, 0.3925, 0.2326, 0.375, 0.25, 0.3925, 0.2326, 0.3925, 0.01756, 0.3927, 0.7325, 0.3927, 0.5175, 0.6042, 0.6753, 0.5958, 0.07642, 0.6023, 0.09203, 0.6072, 0.6588, 0.6072, 0.6588, 0.6023, 0.09203, 0.6062, 0.1085, 0.6089, 0.642, 0.6089, 0.642, 0.6062, 0.1085, 0.6077, 0.1267, 0.6096, 0.6236, 0.6064, 0.1423, 0.6089, 0.608, 0.6096, 0.6264, 0.6077, 0.124, 0.6026, 0.1589, 0.6072, 0.5912, 0.6089, 0.608, 0.6064, 0.1423, 0.5967, 0.1752, 0.6042, 0.5747, 0.6072, 0.5912, 0.6026, 0.1589, 0.5902, 0.1925, 0.5991, 0.5566, 0.6042, 0.5747, 0.5967, 0.1752, 0.5826, 0.211, 0.5884, 0.537, 0.5991, 0.5566, 0.5902, 0.1925, 0.5664, 0.2228, 0.5688, 0.5263, 0.5884, 0.537, 0.5826, 0.211, 0.5497, 0.2286, 0.5507, 0.5213, 0.5688, 0.5263, 0.5664, 0.2228, 0.3925, 0.2326, 0.3927, 0.5175, 0.4999, 0.5166, 0.4995, 0.2335, 0.4995, 0.2335, 0.4999, 0.5166, 0.5175, 0.5168, 0.517, 0.2333, 0.517, 0.2333, 0.5175, 0.5168, 0.5342, 0.5183, 0.5336, 0.2317, 0.5336, 0.2317, 0.5342, 0.5183, 0.5507, 0.5213, 0.5497, 0.2286, 0.5, 0.5, 0.5, 0.25, 0.5, 0.25, 0.5, 0.5, 0.5196, 0.2495, 0.5196, 0.5005, 0.5196, 0.5005, 0.5196, 0.2495, 0.5, 0.5, 0.5, 0.25, 0.5, 0.25, 0.5, 0.5, 0.5, 0.25, 0.5196, 0.2495, 0.5196, 0.2495, 0.5, 0.25, 0.5196, 0.2495, 0.5196, 0.5005, 0.5, 0.5, 0.5, 0.25, 0.5, 0.25, 0.5196, 0.2495, 0.5196, 0.2495, 0.5, 0.25, 0.5196, 0.5005, 0.5, 0.5, 0.5, 0.5, 0.5196, 0.5005, 0.5196, 0.2495, 0.5196, 0.5005, 0.5196, 0.5005, 0.5196, 0.2495, 0.5991, 0.6934, 0.587, 0.06202, 0.5958, 0.07642, 0.6042, 0.6753, 0.5884, 0.713, 0.576, 0.04919, 0.587, 0.06202, 0.5991, 0.6934, 0.5688, 0.7237, 0.5632, 0.03823, 0.576, 0.04919, 0.5884, 0.713, 0.5507, 0.7287, 0.5488, 0.02941, 0.5632, 0.03823, 0.5688, 0.7237, 0.5342, 0.7317, 0.5333, 0.02295, 0.5488, 0.02941, 0.5507, 0.7287, 0.5175, 0.7332, 0.5169, 0.01901, 0.5333, 0.02295, 0.5342, 0.7317, 0.4999, 0.7334, 0.4994, 0.01763, 0.5169, 0.01901, 0.5175, 0.7332, 0.3927, 0.7325, 0.3925, 0.01756, 0.4994, 0.01763, 0.4999, 0.7334])
me_rama3.update()
me_sticla1 = bpy.data.meshes.new('sticla1')
me_sticla1.from_pydata([(-0.005, -0.2075, -0.73), (-0.005, -0.2075, 0.73), (-0.005, 0.2075, -0.73), (-0.005, 0.2075, 0.73), (0.005, -0.2075, -0.73), (0.005, -0.2075, 0.73), (0.005, 0.2075, -0.73), (0.005, 0.2075, 0.73)], [], [(0, 1, 3, 2), (2, 3, 7, 6), (6, 7, 5, 4), (4, 5, 1, 0), (2, 6, 4, 0), (7, 3, 1, 5)])
_uv = me_sticla1.uv_layers.new(name='UVMap')
_uv.uv.foreach_set('vector', [0.375, 0.0, 0.625, 0.0, 0.625, 0.25, 0.375, 0.25, 0.375, 0.25, 0.625, 0.25, 0.625, 0.5, 0.375, 0.5, 0.375, 0.5, 0.625, 0.5, 0.625, 0.75, 0.375, 0.75, 0.375, 0.75, 0.625, 0.75, 0.625, 1.0, 0.375, 1.0, 0.125, 0.5, 0.375, 0.5, 0.375, 0.75, 0.125, 0.75, 0.625, 0.5, 0.875, 0.5, 0.875, 0.75, 0.625, 0.75])
me_sticla1.update()
me_sticla2 = bpy.data.meshes.new('sticla2')
me_sticla2.from_pydata([(-0.005, -0.2075, -0.73), (-0.005, -0.2075, 0.73), (-0.005, 0.2075, -0.73), (-0.005, 0.2075, 0.73), (0.005, -0.2075, -0.73), (0.005, -0.2075, 0.73), (0.005, 0.2075, -0.73), (0.005, 0.2075, 0.73)], [], [(0, 1, 3, 2), (2, 3, 7, 6), (6, 7, 5, 4), (4, 5, 1, 0), (2, 6, 4, 0), (7, 3, 1, 5)])
_uv = me_sticla2.uv_layers.new(name='UVMap')
_uv.uv.foreach_set('vector', [0.375, 0.0, 0.625, 0.0, 0.625, 0.25, 0.375, 0.25, 0.375, 0.25, 0.625, 0.25, 0.625, 0.5, 0.375, 0.5, 0.375, 0.5, 0.625, 0.5, 0.625, 0.75, 0.375, 0.75, 0.375, 0.75, 0.625, 0.75, 0.625, 1.0, 0.375, 1.0, 0.125, 0.5, 0.375, 0.5, 0.375, 0.75, 0.125, 0.75, 0.625, 0.5, 0.875, 0.5, 0.875, 0.75, 0.625, 0.75])
me_sticla2.update()
me_sticla3 = bpy.data.meshes.new('sticla3')
me_sticla3.from_pydata([(-0.005, -0.485, -0.4466), (-0.005, 0.485, -0.4466), (0.005, -0.485, -0.4466), (0.005, 0.485, -0.4466), (-0.005, -0.485, -0.2616), (-0.005, 5.96e-08, 0.2234), (-0.005, -0.479, -0.1857), (-0.005, -0.4613, -0.1117), (-0.005, -0.4321, -0.04138), (-0.005, -0.3924, 0.02351), (-0.005, -0.3429, 0.08138), (-0.005, -0.2851, 0.1308), (-0.005, -0.2202, 0.1706), (-0.005, -0.1499, 0.1997), (-0.005, -0.07587, 0.2175), (-0.005, 0.485, -0.2616), (-0.005, 0.07587, 0.2175), (-0.005, 0.1499, 0.1997), (-0.005, 0.2202, 0.1706), (-0.005, 0.2851, 0.1308), (-0.005, 0.3429, 0.08138), (-0.005, 0.3924, 0.02351), (-0.005, 0.4321, -0.04138), (-0.005, 0.4613, -0.1117), (-0.005, 0.479, -0.1857), (0.005, 5.96e-08, 0.2234), (0.005, -0.485, -0.2616), (0.005, -0.07587, 0.2175), (0.005, -0.1499, 0.1997), (0.005, -0.2202, 0.1706), (0.005, -0.2851, 0.1308), (0.005, -0.3429, 0.08138), (0.005, -0.3924, 0.02351), (0.005, -0.4321, -0.04138), (0.005, -0.4613, -0.1117), (0.005, -0.479, -0.1857), (0.005, 0.485, -0.2616), (0.005, 0.479, -0.1857), (0.005, 0.4613, -0.1117), (0.005, 0.4321, -0.04138), (0.005, 0.3924, 0.02351), (0.005, 0.3429, 0.08138), (0.005, 0.2851, 0.1308), (0.005, 0.2202, 0.1706), (0.005, 0.1499, 0.1997), (0.005, 0.07587, 0.2175)], [], [(1, 3, 2, 0), (5, 25, 45, 16), (16, 45, 44, 17), (17, 44, 43, 18), (18, 43, 42, 19), (19, 42, 41, 20), (20, 41, 40, 21), (21, 40, 39, 22), (22, 39, 38, 23), (23, 38, 37, 24), (24, 37, 36, 15), (25, 5, 14, 27), (27, 14, 13, 28), (28, 13, 12, 29), (29, 12, 11, 30), (30, 11, 10, 31), (31, 10, 9, 32), (32, 9, 8, 33), (33, 8, 7, 34), (34, 7, 6, 35), (35, 6, 4, 26), (2, 26, 4, 0), (0, 4, 6, 7, 8, 9, 10, 11, 12, 13, 14, 5, 16, 17, 18, 19, 20, 21, 22, 23, 24, 15, 1), (1, 15, 36, 3), (3, 36, 37, 38, 39, 40, 41, 42, 43, 44, 45, 25, 27, 28, 29, 30, 31, 32, 33, 34, 35, 26, 2)])
_uv = me_sticla3.uv_layers.new(name='UVMap')
_uv.uv.foreach_set('vector', [0.125, 0.5, 0.375, 0.5, 0.375, 0.75, 0.125, 0.75, 0.875, 0.625, 0.625, 0.625, 0.6245, 0.6054, 0.875, 0.6054, 0.875, 0.6054, 0.6245, 0.6054, 0.623, 0.5864, 0.875, 0.5864, 0.875, 0.5864, 0.623, 0.5864, 0.6205, 0.5683, 0.875, 0.5683, 0.875, 0.5683, 0.6205, 0.5683, 0.617, 0.5515, 0.875, 0.5515, 0.875, 0.5515, 0.617, 0.5515, 0.6128, 0.5122, 0.875, 0.5, 0.6067, 0.2317, 0.6128, 0.5122, 0.5735, 0.508, 0.5735, 0.242, 0.5735, 0.242, 0.5735, 0.508, 0.5567, 0.5045, 0.5567, 0.2455, 0.5567, 0.2455, 0.5567, 0.5045, 0.5386, 0.502, 0.5386, 0.248, 0.5386, 0.248, 0.5386, 0.502, 0.5196, 0.5005, 0.5196, 0.2495, 0.5196, 0.2495, 0.5196, 0.5005, 0.5, 0.5, 0.5, 0.25, 0.625, 0.625, 0.875, 0.625, 0.875, 0.6446, 0.6245, 0.6446, 0.6245, 0.6446, 0.875, 0.6446, 0.875, 0.6636, 0.623, 0.6636, 0.623, 0.6636, 0.875, 0.6636, 0.875, 0.6817, 0.6205, 0.6817, 0.6205, 0.6817, 0.875, 0.6817, 0.875, 0.6985, 0.617, 0.6985, 0.617, 0.6985, 0.875, 0.6985, 0.875, 0.75, 0.6128, 0.7378, 0.6128, 0.7378, 0.625, 1.0, 0.5735, 1.0, 0.5735, 0.742, 0.5735, 0.742, 0.5735, 1.0, 0.5567, 1.0, 0.5567, 0.7455, 0.5567, 0.7455, 0.5567, 1.0, 0.5386, 1.0, 0.5386, 0.748, 0.5386, 0.748, 0.5386, 1.0, 0.5196, 1.0, 0.5196, 0.7495, 0.5196, 0.7495, 0.5196, 1.0, 0.5, 1.0, 0.5, 0.75, 0.375, 0.75, 0.5, 0.75, 0.5, 1.0, 0.375, 1.0, 0.375, 0.0, 0.5, 0.0, 0.5196, 0.001539, 0.5386, 0.006118, 0.5567, 0.01362, 0.5735, 0.02387, 0.5884, 0.03661, 0.6011, 0.05153, 0.6114, 0.06825, 0.6189, 0.08637, 0.6235, 0.1054, 0.625, 0.125, 0.6235, 0.1446, 0.6189, 0.1636, 0.6114, 0.1817, 0.6011, 0.1985, 0.6067, 0.2317, 0.5735, 0.242, 0.5567, 0.2455, 0.5386, 0.248, 0.5196, 0.2495, 0.5, 0.25, 0.375, 0.25, 0.375, 0.25, 0.5, 0.25, 0.5, 0.5, 0.375, 0.5, 0.375, 0.5, 0.5, 0.5, 0.5196, 0.5005, 0.5386, 0.502, 0.5567, 0.5045, 0.5735, 0.508, 0.6128, 0.5122, 0.617, 0.5515, 0.6205, 0.5683, 0.623, 0.5864, 0.6245, 0.6054, 0.625, 0.625, 0.6245, 0.6446, 0.623, 0.6636, 0.6205, 0.6817, 0.617, 0.6985, 0.6128, 0.7378, 0.5735, 0.742, 0.5567, 0.7455, 0.5386, 0.748, 0.5196, 0.7495, 0.5, 0.75, 0.375, 0.75])
me_sticla3.update()
me_pervaz = bpy.data.meshes.new('pervaz')
me_pervaz.from_pydata([(-0.192, -0.555, -0.01), (-0.192, -0.555, 0.01), (-0.192, 0.555, -0.01), (-0.192, 0.555, 0.01), (0.128, -0.555, -0.01), (0.128, -0.555, 0.01), (0.128, 0.555, -0.01), (0.128, 0.555, 0.01), (-0.032, 0.555, -0.01), (-0.032, 0.555, 0.01), (-0.032, -0.555, -0.01), (-0.032, -0.555, 0.01), (-0.032, 0.655, 0.01), (0.128, 0.655, 0.01), (0.128, 0.655, -0.01), (-0.032, 0.655, -0.01), (0.128, -0.655, 0.01), (0.128, -0.655, -0.01), (-0.032, -0.655, -0.01), (-0.032, -0.655, 0.01)], [], [(0, 1, 3, 2), (9, 7, 13, 12), (6, 7, 5, 4), (10, 11, 1, 0), (8, 6, 4, 10), (9, 3, 1, 11), (7, 9, 11, 5), (2, 8, 10, 0), (4, 5, 16, 17), (2, 3, 9, 8), (15, 12, 13, 14), (6, 8, 15, 14), (8, 9, 12, 15), (7, 6, 14, 13), (17, 16, 19, 18), (11, 10, 18, 19), (10, 4, 17, 18), (5, 11, 19, 16)])
_uv = me_pervaz.uv_layers.new(name='UVMap')
_uv.uv.foreach_set('vector', [0.375, 0.0, 0.625, 0.0, 0.625, 0.25, 0.375, 0.25, 0.75, 0.5, 0.625, 0.5, 0.625, 0.5, 0.75, 0.5, 0.375, 0.5, 0.625, 0.5, 0.625, 0.75, 0.375, 0.75, 0.375, 0.875, 0.625, 0.875, 0.625, 1.0, 0.375, 1.0, 0.25, 0.5, 0.375, 0.5, 0.375, 0.75, 0.25, 0.75, 0.75, 0.5, 0.875, 0.5, 0.875, 0.75, 0.75, 0.75, 0.625, 0.5, 0.75, 0.5, 0.75, 0.75, 0.625, 0.75, 0.125, 0.5, 0.25, 0.5, 0.25, 0.75, 0.125, 0.75, 0.375, 0.75, 0.625, 0.75, 0.625, 0.75, 0.375, 0.75, 0.375, 0.25, 0.625, 0.25, 0.625, 0.375, 0.375, 0.375, 0.375, 0.375, 0.625, 0.375, 0.625, 0.5, 0.375, 0.5, 0.375, 0.5, 0.25, 0.5, 0.25, 0.5, 0.375, 0.5, 0.375, 0.375, 0.625, 0.375, 0.625, 0.375, 0.375, 0.375, 0.625, 0.5, 0.375, 0.5, 0.375, 0.5, 0.625, 0.5, 0.375, 0.75, 0.625, 0.75, 0.625, 0.875, 0.375, 0.875, 0.625, 0.875, 0.375, 0.875, 0.375, 0.875, 0.625, 0.875, 0.25, 0.75, 0.375, 0.75, 0.375, 0.75, 0.25, 0.75, 0.625, 0.75, 0.75, 0.75, 0.75, 0.75, 0.625, 0.75])
me_pervaz.update()
me_arcada = bpy.data.meshes.new('arcada')
me_arcada.from_pydata([(-0.1252, -0.6142, -2.756), (-0.1252, -0.6142, -1.556), (-0.1252, 0.4958, -2.756), (-0.1252, 0.4958, -1.556), (0.06475, -0.6142, -2.756), (0.06475, -0.6142, -1.556), (0.06475, 0.4958, -2.756), (0.06475, 0.4958, -1.556), (0.06475, 0.4958, -1.556), (0.06475, 0.4958, 0.954), (0.06475, 0.5958, -1.556), (0.06475, 0.5958, 0.954), (0.2248, 0.4958, -1.556), (0.2248, 0.4958, 0.954), (0.2248, 0.5958, -1.556), (0.2248, 0.5958, 0.954), (0.06475, 0.5958, -1.556), (0.06475, 0.4958, -1.556), (0.06475, 0.4958, 0.954), (0.06475, 0.5958, 0.954), (0.06475, 0.5958, -1.556), (0.06475, 0.4958, -1.556), (0.06475, 0.4958, 0.954), (0.06475, 0.5958, 0.954), (-0.1252, 0.5958, -1.556), (-0.1252, 0.4958, -1.556), (-0.1252, 0.4958, 0.954), (-0.1252, 0.5958, 0.954), (0.06475, 0.5958, -2.756), (0.06475, 0.4958, -2.756), (0.2248, 0.5958, -2.756), (0.2248, 0.4958, -2.756), (0.06475, 0.5958, -2.756), (0.06475, 0.4958, -2.756), (-0.1252, 0.5958, -2.756), (-0.1252, 0.4958, -2.756), (-0.1252, 0.4958, -0.246), (-0.1252, 0.5958, -0.246), (0.06475, 0.4958, -1.556), (-0.1252, 0.4958, -1.556), (0.06475, 0.4958, -2.756), (-0.1252, 0.4958, -2.756), (0.06475, -0.7142, -1.556), (0.06475, -0.7142, 0.954), (0.06475, -0.6142, -1.556), (0.06475, -0.6142, 0.954), (0.2248, -0.7142, -1.556), (0.2248, -0.7142, 0.954), (0.2248, -0.6142, -1.556), (0.2248, -0.6142, 0.954), (-0.1252, -0.6142, -1.556), (-0.1252, -0.7142, -1.556), (-0.1252, -0.7142, 0.954), (-0.1252, -0.6142, 0.954), (0.06475, -0.6142, -2.756), (0.06475, -0.7142, -2.756), (0.2248, -0.6142, -2.756), (0.2248, -0.7142, -2.756), (-0.1252, -0.6142, -2.756), (-0.1252, -0.7142, -2.756), (0.06475, -0.6142, 0.854), (0.06475, -0.6142, 0.954), (0.06475, 0.4958, 0.854), (0.06475, 0.4958, 0.954), (0.2248, -0.6142, 0.854), (0.2248, -0.6142, 0.954), (0.2248, 0.4958, 0.854), (0.2248, 0.4958, 0.954), (-0.1252, 0.4958, 0.854), (-0.1252, -0.6142, 0.854), (-0.1252, -0.6142, 0.954), (-0.1252, 0.4958, 0.954), (-0.1252, -0.6142, 0.299), (-0.1252, 0.4958, 0.299), (0.06475, 0.4958, 0.299), (0.06475, -0.6142, 0.299), (-0.1252, -0.6142, 0.299), (-0.1252, -0.05925, 0.854), (-0.1252, -0.6074, 0.3859), (-0.1252, -0.5871, 0.4705), (-0.1252, -0.5538, 0.551), (-0.1252, -0.5083, 0.6253), (-0.1252, -0.4517, 0.6915), (-0.1252, -0.3855, 0.748), (-0.1252, -0.3112, 0.7935), (-0.1252, -0.2308, 0.8269), (-0.1252, -0.1461, 0.8472), (-0.1252, -0.05925, 0.854), (-0.1252, 0.4958, 0.299), (-0.1252, 0.02757, 0.8472), (-0.1252, 0.1123, 0.8269), (-0.1252, 0.1927, 0.7935), (-0.1252, 0.267, 0.748), (-0.1252, 0.3332, 0.6915), (-0.1252, 0.3898, 0.6253), (-0.1252, 0.4353, 0.551), (-0.1252, 0.4686, 0.4705), (-0.1252, 0.4889, 0.3859), (0.06475, -0.05925, 0.854), (0.06475, -0.6142, 0.299), (0.06475, -0.1461, 0.8472), (0.06475, -0.2308, 0.8269), (0.06475, -0.3112, 0.7935), (0.06475, -0.3855, 0.748), (0.06475, -0.4517, 0.6915), (0.06475, -0.5083, 0.6253), (0.06475, -0.5538, 0.551), (0.06475, -0.5871, 0.4705), (0.06475, -0.6074, 0.3859), (0.06475, 0.4958, 0.299), (0.06475, -0.05925, 0.854), (0.06475, 0.4889, 0.3859), (0.06475, 0.4686, 0.4705), (0.06475, 0.4353, 0.551), (0.06475, 0.3898, 0.6253), (0.06475, 0.3332, 0.6915), (0.06475, 0.267, 0.748), (0.06475, 0.1927, 0.7935), (0.06475, 0.1123, 0.8269), (0.06475, 0.02757, 0.8472), (-0.1252, -0.1461, 0.854), (0.06475, -0.1461, 0.854), (-0.1252, -0.2308, 0.854), (0.06475, -0.2308, 0.854), (-0.1252, -0.3112, 0.854), (0.06475, -0.3112, 0.854), (-0.1252, -0.3855, 0.854), (0.06475, -0.3855, 0.854), (-0.1252, -0.4517, 0.854), (0.06475, -0.4517, 0.854), (-0.1252, -0.5083, 0.854), (0.06475, -0.5083, 0.854), (-0.1252, -0.5538, 0.854), (0.06475, -0.5538, 0.854), (-0.1252, -0.5871, 0.854), (0.06475, -0.5871, 0.854), (-0.1252, -0.6074, 0.854), (0.06475, -0.6074, 0.854), (-0.1252, -0.6142, 0.854), (0.06475, -0.6142, 0.854), (-0.1252, 0.02757, 0.854), (0.06475, 0.02757, 0.854), (-0.1252, 0.1123, 0.854), (0.06475, 0.1123, 0.854), (-0.1252, 0.1927, 0.854), (0.06475, 0.1927, 0.854), (-0.1252, 0.267, 0.854), (0.06475, 0.267, 0.854), (-0.1252, 0.3332, 0.854), (0.06475, 0.3332, 0.854), (-0.1252, 0.3898, 0.854), (0.06475, 0.3898, 0.854), (-0.1252, 0.4353, 0.854), (0.06475, 0.4353, 0.854), (-0.1252, 0.4686, 0.854), (0.06475, 0.4686, 0.854), (-0.1252, 0.4889, 0.854), (0.06475, 0.4889, 0.854), (-0.1252, 0.4958, 0.854), (0.06475, 0.4958, 0.854)], [], [(0, 1, 3, 2), (2, 3, 7, 6), (6, 7, 5, 4), (4, 5, 1, 0), (2, 6, 4, 0), (7, 3, 1, 5), (11, 10, 16, 19), (10, 11, 15, 14), (14, 15, 13, 12), (12, 13, 9, 8), (27, 24, 34, 37), (15, 23, 22, 13), (18, 19, 23, 22), (8, 9, 18, 17), (9, 11, 19, 18), (10, 8, 17, 16), (14, 12, 31, 30), (16, 17, 21, 20), (19, 16, 20, 23), (17, 18, 22, 21), (8, 10, 28, 29), (23, 20, 24, 27), (21, 22, 26, 25), (23, 27, 26, 22), (28, 30, 31, 29), (32, 33, 35, 34), (35, 36, 37, 34), (10, 14, 30, 28), (25, 35, 41, 39), (25, 26, 36, 35), (24, 20, 32, 34), (26, 27, 37, 36), (20, 21, 33, 32), (12, 8, 29, 31), (38, 39, 41, 40), (33, 21, 38, 40), (35, 33, 40, 41), (21, 25, 39, 38), (45, 44, 50, 53), (44, 45, 49, 48), (48, 49, 47, 46), (46, 47, 43, 42), (44, 48, 56, 54), (49, 45, 43, 47), (51, 52, 53, 50), (42, 43, 52, 51), (43, 45, 53, 52), (42, 51, 59, 55), (54, 56, 57, 55), (54, 55, 59, 58), (48, 46, 57, 56), (50, 44, 54, 58), (51, 50, 58, 59), (46, 42, 55, 57), (61, 63, 71, 70), (62, 63, 67, 66), (66, 67, 65, 64), (64, 65, 61, 60), (62, 66, 64, 60), (67, 63, 61, 65), (69, 70, 71, 68), (62, 60, 69, 68), (63, 62, 68, 71), (60, 61, 70, 69), (87, 89, 119, 110), (89, 90, 118, 119), (90, 91, 117, 118), (91, 92, 116, 117), (92, 93, 115, 116), (93, 94, 114, 115), (94, 95, 113, 114), (95, 96, 112, 113), (96, 97, 111, 112), (97, 88, 109, 111), (98, 100, 86, 77), (100, 101, 85, 86), (101, 102, 84, 85), (102, 103, 83, 84), (103, 104, 82, 83), (104, 105, 81, 82), (105, 106, 80, 81), (106, 107, 79, 80), (107, 108, 78, 79), (108, 99, 76, 78), (75, 99, 76, 72), (85, 101, 123, 122), (110, 87, 77, 98), (73, 88, 109, 74), (86, 100, 121, 120), (86, 85, 122, 120), (84, 102, 125, 124), (83, 103, 127, 126), (82, 104, 129, 128), (81, 105, 131, 130), (80, 132, 133, 106), (79, 107, 135, 134), (78, 108, 137, 136), (76, 99, 139, 138), (76, 138, 136, 78), (136, 134, 79, 78), (134, 132, 80, 79), (132, 130, 81, 80), (130, 128, 82, 81), (128, 126, 83, 82), (126, 124, 84, 83), (124, 122, 85, 84), (99, 108, 137, 139), (108, 107, 135, 137), (107, 106, 133, 135), (106, 105, 131, 133), (105, 104, 129, 131), (104, 103, 127, 129), (103, 102, 125, 127), (102, 101, 123, 125), (101, 100, 121, 123), (110, 121, 100), (86, 120, 87), (119, 89, 140, 141), (118, 90, 142, 143), (117, 91, 144, 145), (116, 92, 146, 147), (115, 93, 148, 149), (114, 151, 150, 94), (113, 153, 152, 95), (112, 96, 154, 155), (111, 157, 156, 97), (109, 88, 158, 159), (88, 97, 156, 158), (97, 96, 154, 156), (96, 95, 152, 154), (95, 94, 150, 152), (94, 93, 148, 150), (93, 92, 146, 148), (92, 91, 144, 146), (91, 90, 142, 144), (90, 89, 140, 142), (118, 143, 141, 119), (145, 143, 118, 117), (147, 145, 117, 116), (149, 147, 116, 115), (151, 149, 115, 114), (153, 151, 114, 113), (155, 153, 113, 112), (157, 155, 112, 111), (159, 157, 111, 109), (119, 141, 110), (87, 140, 89), (138, 139, 159, 158)])
_uv = me_arcada.uv_layers.new(name='UVMap')
_uv.uv.foreach_set('vector', [0.375, 0.0, 0.625, 0.0, 0.625, 0.25, 0.375, 0.25, 0.375, 0.25, 0.625, 0.25, 0.625, 0.5, 0.375, 0.5, 0.375, 0.5, 0.625, 0.5, 0.625, 0.75, 0.375, 0.75, 0.375, 0.75, 0.625, 0.75, 0.625, 1.0, 0.375, 1.0, 0.125, 0.5, 0.375, 0.5, 0.375, 0.75, 0.125, 0.75, 0.625, 0.5, 0.875, 0.5, 0.875, 0.75, 0.625, 0.75, 0.625, 0.25, 0.375, 0.25, 0.375, 0.25, 0.625, 0.25, 0.375, 0.25, 0.625, 0.25, 0.625, 0.5, 0.375, 0.5, 0.375, 0.5, 0.625, 0.5, 0.625, 0.75, 0.375, 0.75, 0.375, 0.75, 0.625, 0.75, 0.625, 1.0, 0.375, 1.0, 0.625, 0.25, 0.375, 0.25, 0.375, 0.25, 0.625, 0.25, 0.625, 0.5, 0.875, 0.5, 0.875, 0.75, 0.625, 0.75, 0.875, 0.75, 0.875, 0.5, 0.875, 0.5, 0.875, 0.75, 0.375, 1.0, 0.625, 1.0, 0.625, 1.0, 0.375, 1.0, 0.875, 0.75, 0.875, 0.5, 0.875, 0.5, 0.875, 0.75, 0.125, 0.5, 0.125, 0.75, 0.125, 0.75, 0.125, 0.5, 0.375, 0.5, 0.375, 0.75, 0.375, 0.75, 0.375, 0.5, 0.125, 0.5, 0.125, 0.75, 0.125, 0.75, 0.125, 0.5, 0.625, 0.25, 0.375, 0.25, 0.375, 0.25, 0.625, 0.25, 0.375, 1.0, 0.625, 1.0, 0.625, 1.0, 0.375, 1.0, 0.125, 0.75, 0.125, 0.5, 0.125, 0.5, 0.125, 0.75, 0.625, 0.25, 0.375, 0.25, 0.375, 0.25, 0.625, 0.25, 0.375, 1.0, 0.625, 1.0, 0.625, 1.0, 0.375, 1.0, 0.625, 0.25, 0.625, 0.25, 0.875, 0.75, 0.625, 1.0, 0.125, 0.5, 0.375, 0.5, 0.375, 0.75, 0.125, 0.75, 0.125, 0.5, 0.125, 0.75, 0.125, 0.75, 0.125, 0.5, 0.375, 0.0, 0.625, 0.0, 0.625, 0.25, 0.375, 0.25, 0.375, 0.25, 0.375, 0.5, 0.375, 0.5, 0.375, 0.25, 0.375, 1.0, 0.375, 1.0, 0.375, 1.0, 0.375, 1.0, 0.375, 1.0, 0.625, 1.0, 0.625, 1.0, 0.375, 1.0, 0.375, 0.25, 0.375, 0.25, 0.375, 0.25, 0.375, 0.25, 0.875, 0.75, 0.875, 0.5, 0.875, 0.5, 0.875, 0.75, 0.125, 0.5, 0.125, 0.75, 0.125, 0.75, 0.125, 0.5, 0.375, 0.75, 0.375, 1.0, 0.375, 1.0, 0.375, 0.75, 0.375, 1.0, 0.375, 1.0, 0.375, 1.0, 0.375, 1.0, 0.125, 0.75, 0.125, 0.75, 0.125, 0.75, 0.125, 0.75, 0.125, 0.75, 0.125, 0.75, 0.125, 0.75, 0.125, 0.75, 0.375, 1.0, 0.375, 1.0, 0.375, 1.0, 0.375, 1.0, 0.625, 0.25, 0.375, 0.25, 0.375, 0.25, 0.625, 0.25, 0.375, 0.25, 0.625, 0.25, 0.625, 0.5, 0.375, 0.5, 0.375, 0.5, 0.625, 0.5, 0.625, 0.75, 0.375, 0.75, 0.375, 0.75, 0.625, 0.75, 0.625, 1.0, 0.375, 1.0, 0.375, 0.25, 0.375, 0.5, 0.375, 0.5, 0.375, 0.25, 0.625, 0.5, 0.875, 0.5, 0.875, 0.75, 0.625, 0.75, 0.375, 0.0, 0.625, 0.0, 0.625, 0.25, 0.375, 0.25, 0.375, 1.0, 0.625, 1.0, 0.625, 1.0, 0.375, 1.0, 0.875, 0.75, 0.875, 0.5, 0.875, 0.5, 0.875, 0.75, 0.375, 1.0, 0.375, 1.0, 0.375, 1.0, 0.375, 1.0, 0.125, 0.5, 0.375, 0.5, 0.375, 0.75, 0.125, 0.75, 0.125, 0.5, 0.125, 0.75, 0.125, 0.75, 0.125, 0.5, 0.375, 0.5, 0.375, 0.75, 0.375, 0.75, 0.375, 0.5, 0.375, 0.25, 0.375, 0.25, 0.375, 0.25, 0.375, 0.25, 0.375, 0.0, 0.375, 0.25, 0.375, 0.25, 0.375, 0.0, 0.375, 0.75, 0.375, 1.0, 0.375, 1.0, 0.375, 0.75, 0.875, 0.75, 0.875, 0.5, 0.875, 0.5, 0.875, 0.75, 0.375, 0.25, 0.625, 0.25, 0.625, 0.5, 0.375, 0.5, 0.375, 0.5, 0.625, 0.5, 0.625, 0.75, 0.375, 0.75, 0.375, 0.75, 0.625, 0.75, 0.625, 1.0, 0.375, 1.0, 0.125, 0.5, 0.375, 0.5, 0.375, 0.75, 0.125, 0.75, 0.625, 0.5, 0.875, 0.5, 0.875, 0.75, 0.625, 0.75, 0.375, 0.0, 0.625, 0.0, 0.625, 0.25, 0.375, 0.25, 0.125, 0.5, 0.125, 0.75, 0.125, 0.75, 0.125, 0.5, 0.625, 0.25, 0.375, 0.25, 0.375, 0.25, 0.625, 0.25, 0.375, 1.0, 0.625, 1.0, 0.625, 1.0, 0.375, 1.0, 0.875, 0.625, 0.875, 0.6054, 0.6245, 0.6054, 0.625, 0.625, 0.875, 0.6054, 0.875, 0.5864, 0.623, 0.5864, 0.6245, 0.6054, 0.875, 0.5864, 0.875, 0.5683, 0.6205, 0.5683, 0.623, 0.5864, 0.875, 0.5683, 0.875, 0.5515, 0.617, 0.5515, 0.6205, 0.5683, 0.875, 0.5515, 0.875, 0.5, 0.6128, 0.5122, 0.617, 0.5515, 0.6067, 0.2317, 0.5735, 0.242, 0.5735, 0.508, 0.6128, 0.5122, 0.5735, 0.242, 0.5567, 0.2455, 0.5567, 0.5045, 0.5735, 0.508, 0.5567, 0.2455, 0.5386, 0.248, 0.5386, 0.502, 0.5567, 0.5045, 0.5386, 0.248, 0.5196, 0.2495, 0.5196, 0.5005, 0.5386, 0.502, 0.5196, 0.2495, 0.5, 0.25, 0.5, 0.5, 0.5196, 0.5005, 0.625, 0.625, 0.6245, 0.6446, 0.875, 0.6446, 0.875, 0.625, 0.6245, 0.6446, 0.623, 0.6636, 0.875, 0.6636, 0.875, 0.6446, 0.623, 0.6636, 0.6205, 0.6817, 0.875, 0.6817, 0.875, 0.6636, 0.6205, 0.6817, 0.617, 0.6985, 0.875, 0.6985, 0.875, 0.6817, 0.617, 0.6985, 0.6128, 0.7378, 0.875, 0.75, 0.875, 0.6985, 0.6128, 0.7378, 0.5735, 0.742, 0.5735, 1.0, 0.625, 1.0, 0.5735, 0.742, 0.5567, 0.7455, 0.5567, 1.0, 0.5735, 1.0, 0.5567, 0.7455, 0.5386, 0.748, 0.5386, 1.0, 0.5567, 1.0, 0.5386, 0.748, 0.5196, 0.7495, 0.5196, 1.0, 0.5386, 1.0, 0.5196, 0.7495, 0.5, 0.75, 0.5, 1.0, 0.5196, 1.0, 0.5, 0.75, 0.5, 0.75, 0.5, 1.0, 0.5, 1.0, 0.875, 0.6636, 0.623, 0.6636, 0.623, 0.6636, 0.875, 0.6636, 0.625, 0.625, 0.875, 0.625, 0.875, 0.625, 0.625, 0.625, 0.5, 0.25, 0.5, 0.25, 0.5, 0.5, 0.5, 0.5, 0.875, 0.6446, 0.6245, 0.6446, 0.6245, 0.6446, 0.875, 0.6446, 0.875, 0.6446, 0.875, 0.6636, 0.875, 0.6636, 0.875, 0.6446, 0.875, 0.6817, 0.6205, 0.6817, 0.6205, 0.6817, 0.875, 0.6817, 0.875, 0.6985, 0.617, 0.6985, 0.617, 0.6985, 0.875, 0.6985, 0.875, 0.75, 0.6128, 0.7378, 0.6128, 0.7378, 0.875, 0.75, 0.5735, 1.0, 0.5735, 0.742, 0.5735, 0.742, 0.5735, 1.0, 0.5567, 1.0, 0.5567, 1.0, 0.5567, 0.7455, 0.5567, 0.7455, 0.5386, 1.0, 0.5386, 0.748, 0.5386, 0.748, 0.5386, 1.0, 0.5196, 1.0, 0.5196, 0.7495, 0.5196, 0.7495, 0.5196, 1.0, 0.5, 1.0, 0.5, 0.75, 0.5, 0.75, 0.5, 1.0, 0.5, 1.0, 0.5, 1.0, 0.5196, 1.0, 0.5196, 1.0, 0.5196, 1.0, 0.5386, 1.0, 0.5386, 1.0, 0.5196, 1.0, 0.5386, 1.0, 0.5567, 1.0, 0.5567, 1.0, 0.5386, 1.0, 0.5567, 1.0, 0.5735, 1.0, 0.5735, 1.0, 0.5567, 1.0, 0.5735, 1.0, 0.875, 0.75, 0.625, 1.0, 0.5735, 1.0, 0.875, 0.75, 0.875, 0.6985, 0.875, 0.6985, 0.875, 0.75, 0.875, 0.6985, 0.875, 0.6817, 0.875, 0.6817, 0.875, 0.6985, 0.875, 0.6817, 0.875, 0.6636, 0.875, 0.6636, 0.875, 0.6817, 0.5, 0.75, 0.5196, 0.7495, 0.5196, 0.7495, 0.5, 0.75, 0.5196, 0.7495, 0.5386, 0.748, 0.5386, 0.748, 0.5196, 0.7495, 0.5386, 0.748, 0.5567, 0.7455, 0.5567, 0.7455, 0.5386, 0.748, 0.5567, 0.7455, 0.5735, 0.742, 0.5735, 0.742, 0.5567, 0.7455, 0.5735, 0.742, 0.6128, 0.7378, 0.6128, 0.7378, 0.5735, 0.742, 0.6128, 0.7378, 0.617, 0.6985, 0.617, 0.6985, 0.6128, 0.7378, 0.617, 0.6985, 0.6205, 0.6817, 0.6205, 0.6817, 0.617, 0.6985, 0.6205, 0.6817, 0.623, 0.6636, 0.623, 0.6636, 0.6205, 0.6817, 0.623, 0.6636, 0.6245, 0.6446, 0.6245, 0.6446, 0.623, 0.6636, 0.0, 0.0, 0.6245, 0.6446, 0.6245, 0.6446, 0.875, 0.6446, 0.875, 0.6446, 0.0, 0.0, 0.6245, 0.6054, 0.875, 0.6054, 0.875, 0.6054, 0.6245, 0.6054, 0.623, 0.5864, 0.875, 0.5864, 0.875, 0.5864, 0.623, 0.5864, 0.6205, 0.5683, 0.875, 0.5683, 0.875, 0.5683, 0.6205, 0.5683, 0.617, 0.5515, 0.875, 0.5515, 0.875, 0.5515, 0.617, 0.5515, 0.6128, 0.5122, 0.875, 0.5, 0.875, 0.5, 0.6128, 0.5122, 0.5735, 0.508, 0.5735, 0.508, 0.5735, 0.242, 0.5735, 0.242, 0.5567, 0.5045, 0.5567, 0.5045, 0.5567, 0.2455, 0.5567, 0.2455, 0.5386, 0.502, 0.5386, 0.248, 0.5386, 0.248, 0.5386, 0.502, 0.5196, 0.5005, 0.5196, 0.5005, 0.5196, 0.2495, 0.5196, 0.2495, 0.5, 0.5, 0.5, 0.25, 0.5, 0.25, 0.5, 0.5, 0.5, 0.25, 0.5196, 0.2495, 0.5196, 0.2495, 0.5, 0.25, 0.5196, 0.2495, 0.5386, 0.248, 0.5386, 0.248, 0.5196, 0.2495, 0.5386, 0.248, 0.5567, 0.2455, 0.5567, 0.2455, 0.5386, 0.248, 0.5567, 0.2455, 0.5735, 0.242, 0.5735, 0.242, 0.5567, 0.2455, 0.5735, 0.242, 0.875, 0.5, 0.875, 0.5, 0.5735, 0.242, 0.875, 0.5, 0.875, 0.5515, 0.875, 0.5515, 0.875, 0.5, 0.875, 0.5515, 0.875, 0.5683, 0.875, 0.5683, 0.875, 0.5515, 0.875, 0.5683, 0.875, 0.5864, 0.875, 0.5864, 0.875, 0.5683, 0.875, 0.5864, 0.875, 0.6054, 0.875, 0.6054, 0.875, 0.5864, 0.623, 0.5864, 0.623, 0.5864, 0.6245, 0.6054, 0.6245, 0.6054, 0.6205, 0.5683, 0.623, 0.5864, 0.623, 0.5864, 0.6205, 0.5683, 0.617, 0.5515, 0.6205, 0.5683, 0.6205, 0.5683, 0.617, 0.5515, 0.6128, 0.5122, 0.617, 0.5515, 0.617, 0.5515, 0.6128, 0.5122, 0.5735, 0.508, 0.6128, 0.5122, 0.6128, 0.5122, 0.5735, 0.508, 0.5567, 0.5045, 0.5735, 0.508, 0.5735, 0.508, 0.5567, 0.5045, 0.5386, 0.502, 0.5567, 0.5045, 0.5567, 0.5045, 0.5386, 0.502, 0.5196, 0.5005, 0.5386, 0.502, 0.5386, 0.502, 0.5196, 0.5005, 0.5, 0.5, 0.5196, 0.5005, 0.5196, 0.5005, 0.5, 0.5, 0.6245, 0.6054, 0.6245, 0.6054, 0.625, 0.625, 0.875, 0.625, 0.875, 0.6054, 0.875, 0.6054, 0.5, 1.0, 0.5, 0.75, 0.5, 0.5, 0.5, 0.25])
me_arcada.update()

# ---- objects
ob_rama1 = bpy.data.objects.new('rama1', me_rama1)
ob_maner = bpy.data.objects.new('maner', me_maner)
ob_rama2 = bpy.data.objects.new('rama2', me_rama2)
ob_rama3 = bpy.data.objects.new('rama3', me_rama3)
ob_sticla1 = bpy.data.objects.new('sticla1', me_sticla1)
ob_sticla2 = bpy.data.objects.new('sticla2', me_sticla2)
ob_sticla3 = bpy.data.objects.new('sticla3', me_sticla3)
ob_pervaz = bpy.data.objects.new('pervaz', me_pervaz)
ob_arcada = bpy.data.objects.new('arcada', me_arcada)

# ---- transforms, parenting, visibility, modifiers, constraints
ob_rama1.location = (0.0, -0.2425, 0.8)
ob_rama1.lock_rotations_4d = False
ob_rama1.empty_display_type = 'ARROWS'
ob_rama1.lineart.crease_threshold = 0.0
ob_maner.location = (0.03982, -0.4687, 0.79)
ob_rama2.location = (0.0, -0.7975, 0.8)
ob_rama2.lock_rotations_4d = False
ob_rama2.empty_display_type = 'ARROWS'
ob_rama2.lineart.crease_threshold = 0.0
ob_rama3.location = (-1.164e-10, -0.52, 2.132)
ob_sticla1.location = (0.0, -0.2425, 0.8)
ob_sticla2.location = (0.0, -0.7975, 0.8)
ob_sticla3.location = (0.0, -0.5277, 2.124)
ob_pervaz.location = (0.2095, -0.52, -0.01)
ob_arcada.location = (-0.04725, -0.4608, 1.556)

# ---- collection membership
col_collection.objects.link(ob_rama1)
col_collection.objects.link(ob_maner)
col_collection.objects.link(ob_rama2)
col_collection.objects.link(ob_rama3)
col_collection.objects.link(ob_sticla1)
col_collection.objects.link(ob_sticla2)
col_collection.objects.link(ob_sticla3)
col_collection.objects.link(ob_pervaz)
col_collection.objects.link(ob_arcada)

# ---- scene / render settings (as saved in the file)
scene.frame_start = 1; scene.frame_end = 250; scene.frame_set(1)
scene.render.engine = 'BLENDER_EEVEE_NEXT'
scene.render.bake_bias = 0.0
scene.render.bake_samples = 0
scene.cycles.sampling_pattern = 'TABULATED_SOBOL'
scene.eevee.use_volume_custom_range = False
bpy.context.view_layer.update()

# ---- added for rendering (the .blend has no active camera and no usable light): camera, sun
cam_auto = bpy.data.cameras.new('AutoCamera')
cam_auto.lens = 50.0
cam_auto.sensor_width = 36.0
cam_auto.clip_end = 1000.0
ob_auto_camera = bpy.data.objects.new('AutoCamera', cam_auto)
scene.collection.objects.link(ob_auto_camera)
ob_auto_camera.location = (3.75324, -4.92489, 3.59159)
ob_auto_camera.rotation_euler = (1.09748, -7.21219e-08, 0.694738)
scene.camera = ob_auto_camera
light_auto_sun = bpy.data.lights.new('AutoSun', 'SUN')
light_auto_sun.energy = 3.0
light_auto_sun.angle = 0.0523599
ob_auto_sun = bpy.data.objects.new('AutoSun', light_auto_sun)
scene.collection.objects.link(ob_auto_sun)
ob_auto_sun.rotation_euler = (0.872665, 0.174533, 0.523599)
bpy.context.view_layer.update()
